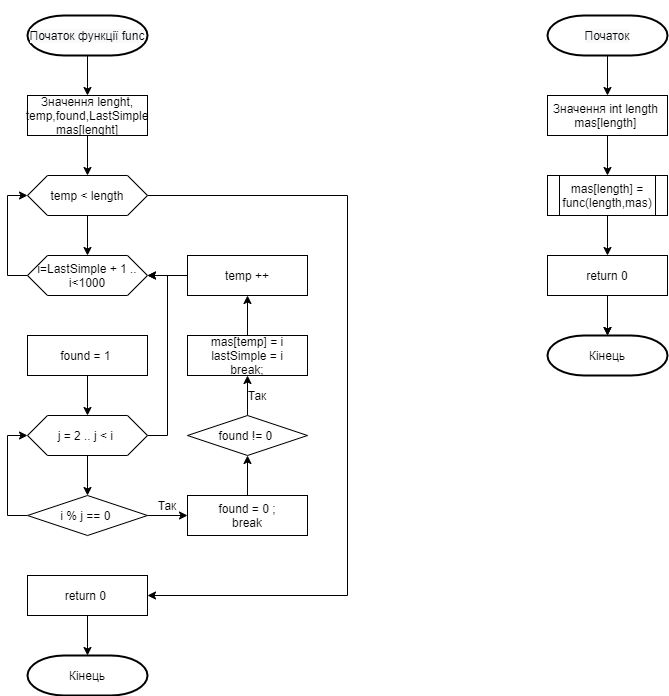

The diagram above was exported from draw.io. Its source (the exported page's mxGraphModel, read from the mxfile embedded in the PNG):
<mxGraphModel dx="1422" dy="822" grid="1" gridSize="10" guides="1" tooltips="1" connect="1" arrows="1" fold="1" page="1" pageScale="1" pageWidth="1100" pageHeight="850" background="#ffffff" math="0" shadow="0">
  <root>
    <mxCell id="0" />
    <mxCell id="1" parent="0" />
    <mxCell id="s_KKWPU195o45iHbTvUu-7" style="edgeStyle=orthogonalEdgeStyle;rounded=0;orthogonalLoop=1;jettySize=auto;html=1;exitX=0.5;exitY=1;exitDx=0;exitDy=0;entryX=0.5;entryY=0;entryDx=0;entryDy=0;" edge="1" parent="1" target="s_KKWPU195o45iHbTvUu-3">
      <mxGeometry relative="1" as="geometry">
        <mxPoint x="300" y="200" as="sourcePoint" />
      </mxGeometry>
    </mxCell>
    <mxCell id="s_KKWPU195o45iHbTvUu-8" style="edgeStyle=orthogonalEdgeStyle;rounded=0;orthogonalLoop=1;jettySize=auto;html=1;exitX=0.5;exitY=1;exitDx=0;exitDy=0;entryX=0.5;entryY=0;entryDx=0;entryDy=0;" edge="1" parent="1" source="s_KKWPU195o45iHbTvUu-3" target="s_KKWPU195o45iHbTvUu-4">
      <mxGeometry relative="1" as="geometry" />
    </mxCell>
    <mxCell id="s_KKWPU195o45iHbTvUu-3" value="Значення lenght, temp,found,LastSimple&lt;br&gt;mas[lenght]" style="rounded=0;whiteSpace=wrap;html=1;" vertex="1" parent="1">
      <mxGeometry x="240" y="240" width="120" height="40" as="geometry" />
    </mxCell>
    <mxCell id="s_KKWPU195o45iHbTvUu-10" style="edgeStyle=orthogonalEdgeStyle;rounded=0;orthogonalLoop=1;jettySize=auto;html=1;exitX=0.5;exitY=1;exitDx=0;exitDy=0;" edge="1" parent="1" source="s_KKWPU195o45iHbTvUu-4" target="s_KKWPU195o45iHbTvUu-6">
      <mxGeometry relative="1" as="geometry" />
    </mxCell>
    <mxCell id="s_KKWPU195o45iHbTvUu-32" style="edgeStyle=orthogonalEdgeStyle;rounded=0;orthogonalLoop=1;jettySize=auto;html=1;exitX=1;exitY=0.5;exitDx=0;exitDy=0;entryX=1;entryY=0.5;entryDx=0;entryDy=0;" edge="1" parent="1" source="s_KKWPU195o45iHbTvUu-4">
      <mxGeometry relative="1" as="geometry">
        <mxPoint x="360" y="740" as="targetPoint" />
        <Array as="points">
          <mxPoint x="560" y="340" />
          <mxPoint x="560" y="740" />
        </Array>
      </mxGeometry>
    </mxCell>
    <mxCell id="s_KKWPU195o45iHbTvUu-4" value="temp &amp;lt; length" style="shape=hexagon;perimeter=hexagonPerimeter2;whiteSpace=wrap;html=1;fixedSize=1;" vertex="1" parent="1">
      <mxGeometry x="240" y="320" width="120" height="40" as="geometry" />
    </mxCell>
    <mxCell id="s_KKWPU195o45iHbTvUu-9" style="edgeStyle=orthogonalEdgeStyle;rounded=0;orthogonalLoop=1;jettySize=auto;html=1;exitX=0;exitY=0.5;exitDx=0;exitDy=0;entryX=0;entryY=0.5;entryDx=0;entryDy=0;" edge="1" parent="1" source="s_KKWPU195o45iHbTvUu-6" target="s_KKWPU195o45iHbTvUu-4">
      <mxGeometry relative="1" as="geometry" />
    </mxCell>
    <mxCell id="s_KKWPU195o45iHbTvUu-6" value="i=LastSimple + 1 .. i&amp;lt;1000" style="shape=hexagon;perimeter=hexagonPerimeter2;whiteSpace=wrap;html=1;fixedSize=1;" vertex="1" parent="1">
      <mxGeometry x="240" y="400" width="120" height="40" as="geometry" />
    </mxCell>
    <mxCell id="s_KKWPU195o45iHbTvUu-12" style="edgeStyle=orthogonalEdgeStyle;rounded=0;orthogonalLoop=1;jettySize=auto;html=1;exitX=0.5;exitY=1;exitDx=0;exitDy=0;" edge="1" parent="1" source="s_KKWPU195o45iHbTvUu-11">
      <mxGeometry relative="1" as="geometry">
        <mxPoint x="300" y="560" as="targetPoint" />
      </mxGeometry>
    </mxCell>
    <mxCell id="s_KKWPU195o45iHbTvUu-11" value="found = 1&amp;nbsp;" style="rounded=0;whiteSpace=wrap;html=1;" vertex="1" parent="1">
      <mxGeometry x="240" y="480" width="120" height="40" as="geometry" />
    </mxCell>
    <mxCell id="s_KKWPU195o45iHbTvUu-17" style="edgeStyle=orthogonalEdgeStyle;rounded=0;orthogonalLoop=1;jettySize=auto;html=1;exitX=0.5;exitY=1;exitDx=0;exitDy=0;entryX=0.5;entryY=0;entryDx=0;entryDy=0;" edge="1" parent="1" source="s_KKWPU195o45iHbTvUu-13" target="s_KKWPU195o45iHbTvUu-15">
      <mxGeometry relative="1" as="geometry" />
    </mxCell>
    <mxCell id="s_KKWPU195o45iHbTvUu-30" style="edgeStyle=orthogonalEdgeStyle;rounded=0;orthogonalLoop=1;jettySize=auto;html=1;exitX=1;exitY=0.5;exitDx=0;exitDy=0;entryX=1;entryY=0.5;entryDx=0;entryDy=0;" edge="1" parent="1" source="s_KKWPU195o45iHbTvUu-13" target="s_KKWPU195o45iHbTvUu-6">
      <mxGeometry relative="1" as="geometry" />
    </mxCell>
    <mxCell id="s_KKWPU195o45iHbTvUu-13" value="j = 2 .. j &amp;lt; i&amp;nbsp;" style="shape=hexagon;perimeter=hexagonPerimeter2;whiteSpace=wrap;html=1;fixedSize=1;" vertex="1" parent="1">
      <mxGeometry x="240" y="560" width="120" height="40" as="geometry" />
    </mxCell>
    <mxCell id="s_KKWPU195o45iHbTvUu-16" style="edgeStyle=orthogonalEdgeStyle;rounded=0;orthogonalLoop=1;jettySize=auto;html=1;exitX=0;exitY=0.5;exitDx=0;exitDy=0;entryX=0;entryY=0.5;entryDx=0;entryDy=0;" edge="1" parent="1" source="s_KKWPU195o45iHbTvUu-15" target="s_KKWPU195o45iHbTvUu-13">
      <mxGeometry relative="1" as="geometry" />
    </mxCell>
    <mxCell id="s_KKWPU195o45iHbTvUu-33" style="edgeStyle=orthogonalEdgeStyle;rounded=0;orthogonalLoop=1;jettySize=auto;html=1;exitX=1;exitY=0.5;exitDx=0;exitDy=0;" edge="1" parent="1" source="s_KKWPU195o45iHbTvUu-15" target="s_KKWPU195o45iHbTvUu-19">
      <mxGeometry relative="1" as="geometry" />
    </mxCell>
    <mxCell id="s_KKWPU195o45iHbTvUu-15" value="i % j == 0&amp;nbsp;" style="rhombus;whiteSpace=wrap;html=1;" vertex="1" parent="1">
      <mxGeometry x="240" y="640" width="120" height="40" as="geometry" />
    </mxCell>
    <mxCell id="s_KKWPU195o45iHbTvUu-26" style="edgeStyle=orthogonalEdgeStyle;rounded=0;orthogonalLoop=1;jettySize=auto;html=1;exitX=0.5;exitY=0;exitDx=0;exitDy=0;entryX=0.5;entryY=1;entryDx=0;entryDy=0;" edge="1" parent="1" source="s_KKWPU195o45iHbTvUu-19" target="s_KKWPU195o45iHbTvUu-22">
      <mxGeometry relative="1" as="geometry" />
    </mxCell>
    <mxCell id="s_KKWPU195o45iHbTvUu-19" value="found = 0 ;&lt;br&gt;break" style="rounded=0;whiteSpace=wrap;html=1;" vertex="1" parent="1">
      <mxGeometry x="400" y="640" width="120" height="40" as="geometry" />
    </mxCell>
    <mxCell id="s_KKWPU195o45iHbTvUu-27" style="edgeStyle=orthogonalEdgeStyle;rounded=0;orthogonalLoop=1;jettySize=auto;html=1;exitX=0.5;exitY=0;exitDx=0;exitDy=0;entryX=0.5;entryY=1;entryDx=0;entryDy=0;" edge="1" parent="1" source="s_KKWPU195o45iHbTvUu-22" target="s_KKWPU195o45iHbTvUu-24">
      <mxGeometry relative="1" as="geometry" />
    </mxCell>
    <mxCell id="s_KKWPU195o45iHbTvUu-22" value="found != 0&amp;nbsp;" style="rhombus;whiteSpace=wrap;html=1;" vertex="1" parent="1">
      <mxGeometry x="400" y="560" width="120" height="40" as="geometry" />
    </mxCell>
    <mxCell id="s_KKWPU195o45iHbTvUu-28" style="edgeStyle=orthogonalEdgeStyle;rounded=0;orthogonalLoop=1;jettySize=auto;html=1;exitX=0.5;exitY=0;exitDx=0;exitDy=0;entryX=0.5;entryY=1;entryDx=0;entryDy=0;" edge="1" parent="1" source="s_KKWPU195o45iHbTvUu-24" target="s_KKWPU195o45iHbTvUu-25">
      <mxGeometry relative="1" as="geometry" />
    </mxCell>
    <mxCell id="s_KKWPU195o45iHbTvUu-24" value="mas[temp] = i&lt;br&gt;lastSimple = i&lt;br&gt;break;" style="rounded=0;whiteSpace=wrap;html=1;" vertex="1" parent="1">
      <mxGeometry x="400" y="480" width="120" height="40" as="geometry" />
    </mxCell>
    <mxCell id="s_KKWPU195o45iHbTvUu-29" style="edgeStyle=orthogonalEdgeStyle;rounded=0;orthogonalLoop=1;jettySize=auto;html=1;exitX=0;exitY=0.5;exitDx=0;exitDy=0;" edge="1" parent="1" source="s_KKWPU195o45iHbTvUu-25" target="s_KKWPU195o45iHbTvUu-6">
      <mxGeometry relative="1" as="geometry" />
    </mxCell>
    <mxCell id="s_KKWPU195o45iHbTvUu-25" value="temp ++" style="rounded=0;whiteSpace=wrap;html=1;" vertex="1" parent="1">
      <mxGeometry x="400" y="400" width="120" height="40" as="geometry" />
    </mxCell>
    <mxCell id="s_KKWPU195o45iHbTvUu-34" value="Так" style="text;html=1;strokeColor=none;fillColor=none;align=center;verticalAlign=middle;whiteSpace=wrap;rounded=0;" vertex="1" parent="1">
      <mxGeometry x="360" y="640" width="40" height="20" as="geometry" />
    </mxCell>
    <mxCell id="s_KKWPU195o45iHbTvUu-35" value="Так" style="text;html=1;strokeColor=none;fillColor=none;align=center;verticalAlign=middle;whiteSpace=wrap;rounded=0;" vertex="1" parent="1">
      <mxGeometry x="450" y="530" width="40" height="20" as="geometry" />
    </mxCell>
    <mxCell id="s_KKWPU195o45iHbTvUu-41" style="edgeStyle=orthogonalEdgeStyle;rounded=0;orthogonalLoop=1;jettySize=auto;html=1;exitX=0.5;exitY=1;exitDx=0;exitDy=0;entryX=0.5;entryY=0;entryDx=0;entryDy=0;" edge="1" parent="1" target="s_KKWPU195o45iHbTvUu-37">
      <mxGeometry relative="1" as="geometry">
        <mxPoint x="820" y="200" as="sourcePoint" />
      </mxGeometry>
    </mxCell>
    <mxCell id="s_KKWPU195o45iHbTvUu-42" style="edgeStyle=orthogonalEdgeStyle;rounded=0;orthogonalLoop=1;jettySize=auto;html=1;exitX=0.5;exitY=1;exitDx=0;exitDy=0;entryX=0.5;entryY=0;entryDx=0;entryDy=0;" edge="1" parent="1" source="s_KKWPU195o45iHbTvUu-37">
      <mxGeometry relative="1" as="geometry">
        <mxPoint x="820" y="320" as="targetPoint" />
      </mxGeometry>
    </mxCell>
    <mxCell id="s_KKWPU195o45iHbTvUu-37" value="Значення int length&amp;nbsp;&lt;br&gt;mas[length]&amp;nbsp;" style="rounded=0;whiteSpace=wrap;html=1;" vertex="1" parent="1">
      <mxGeometry x="760" y="240" width="120" height="40" as="geometry" />
    </mxCell>
    <mxCell id="s_KKWPU195o45iHbTvUu-43" style="edgeStyle=orthogonalEdgeStyle;rounded=0;orthogonalLoop=1;jettySize=auto;html=1;exitX=0.5;exitY=1;exitDx=0;exitDy=0;entryX=0.5;entryY=0;entryDx=0;entryDy=0;" edge="1" parent="1" target="s_KKWPU195o45iHbTvUu-40">
      <mxGeometry relative="1" as="geometry">
        <mxPoint x="820" y="360" as="sourcePoint" />
      </mxGeometry>
    </mxCell>
    <mxCell id="s_KKWPU195o45iHbTvUu-44" style="edgeStyle=orthogonalEdgeStyle;rounded=0;orthogonalLoop=1;jettySize=auto;html=1;exitX=0.5;exitY=1;exitDx=0;exitDy=0;entryX=0.5;entryY=0;entryDx=0;entryDy=0;" edge="1" parent="1" source="s_KKWPU195o45iHbTvUu-40">
      <mxGeometry relative="1" as="geometry">
        <mxPoint x="820" y="480" as="targetPoint" />
      </mxGeometry>
    </mxCell>
    <mxCell id="s_KKWPU195o45iHbTvUu-61" value="" style="edgeStyle=orthogonalEdgeStyle;rounded=0;orthogonalLoop=1;jettySize=auto;html=1;" edge="1" parent="1" source="s_KKWPU195o45iHbTvUu-40" target="s_KKWPU195o45iHbTvUu-56">
      <mxGeometry relative="1" as="geometry" />
    </mxCell>
    <mxCell id="s_KKWPU195o45iHbTvUu-40" value="return 0" style="rounded=0;whiteSpace=wrap;html=1;" vertex="1" parent="1">
      <mxGeometry x="760" y="400" width="120" height="40" as="geometry" />
    </mxCell>
    <mxCell id="s_KKWPU195o45iHbTvUu-47" style="edgeStyle=orthogonalEdgeStyle;rounded=0;orthogonalLoop=1;jettySize=auto;html=1;exitX=0.5;exitY=1;exitDx=0;exitDy=0;entryX=0.5;entryY=0;entryDx=0;entryDy=0;" edge="1" parent="1" source="s_KKWPU195o45iHbTvUu-45">
      <mxGeometry relative="1" as="geometry">
        <mxPoint x="300" y="800" as="targetPoint" />
      </mxGeometry>
    </mxCell>
    <mxCell id="s_KKWPU195o45iHbTvUu-45" value="return 0&amp;nbsp;" style="rounded=0;whiteSpace=wrap;html=1;" vertex="1" parent="1">
      <mxGeometry x="240" y="720" width="120" height="40" as="geometry" />
    </mxCell>
    <mxCell id="s_KKWPU195o45iHbTvUu-52" value="&#10;&#10;&lt;span style=&quot;color: rgb(0, 0, 0); font-family: helvetica; font-size: 12px; font-style: normal; font-weight: 400; letter-spacing: normal; text-align: center; text-indent: 0px; text-transform: none; word-spacing: 0px; background-color: rgb(248, 249, 250); display: inline; float: none;&quot;&gt;Початок функції func&lt;/span&gt;&#10;&#10;" style="strokeWidth=2;html=1;shape=mxgraph.flowchart.terminator;whiteSpace=wrap;" vertex="1" parent="1">
      <mxGeometry x="240" y="160" width="120" height="40" as="geometry" />
    </mxCell>
    <mxCell id="s_KKWPU195o45iHbTvUu-54" value="&lt;span style=&quot;color: rgb(0 , 0 , 0) ; font-family: &amp;#34;helvetica&amp;#34; ; font-size: 12px ; font-style: normal ; font-weight: 400 ; letter-spacing: normal ; text-align: center ; text-indent: 0px ; text-transform: none ; word-spacing: 0px ; background-color: rgb(248 , 249 , 250) ; display: inline ; float: none&quot;&gt;Початок&lt;/span&gt;" style="strokeWidth=2;html=1;shape=mxgraph.flowchart.terminator;whiteSpace=wrap;" vertex="1" parent="1">
      <mxGeometry x="760" y="160" width="120" height="40" as="geometry" />
    </mxCell>
    <mxCell id="s_KKWPU195o45iHbTvUu-55" value="&lt;span&gt;Кінець&lt;/span&gt;" style="strokeWidth=2;html=1;shape=mxgraph.flowchart.terminator;whiteSpace=wrap;" vertex="1" parent="1">
      <mxGeometry x="240" y="800" width="120" height="40" as="geometry" />
    </mxCell>
    <mxCell id="s_KKWPU195o45iHbTvUu-56" value="&lt;span&gt;Кінець&lt;/span&gt;" style="strokeWidth=2;html=1;shape=mxgraph.flowchart.terminator;whiteSpace=wrap;" vertex="1" parent="1">
      <mxGeometry x="760" y="480" width="120" height="40" as="geometry" />
    </mxCell>
    <mxCell id="s_KKWPU195o45iHbTvUu-59" value="" style="shape=process;whiteSpace=wrap;html=1;backgroundOutline=1;align=center;" vertex="1" parent="1">
      <mxGeometry x="760" y="320" width="120" height="40" as="geometry" />
    </mxCell>
    <mxCell id="s_KKWPU195o45iHbTvUu-60" value="mas[length] = func(length,mas)" style="text;html=1;strokeColor=none;fillColor=none;align=center;verticalAlign=middle;whiteSpace=wrap;rounded=0;" vertex="1" parent="1">
      <mxGeometry x="800" y="330" width="40" height="20" as="geometry" />
    </mxCell>
  </root>
</mxGraphModel>